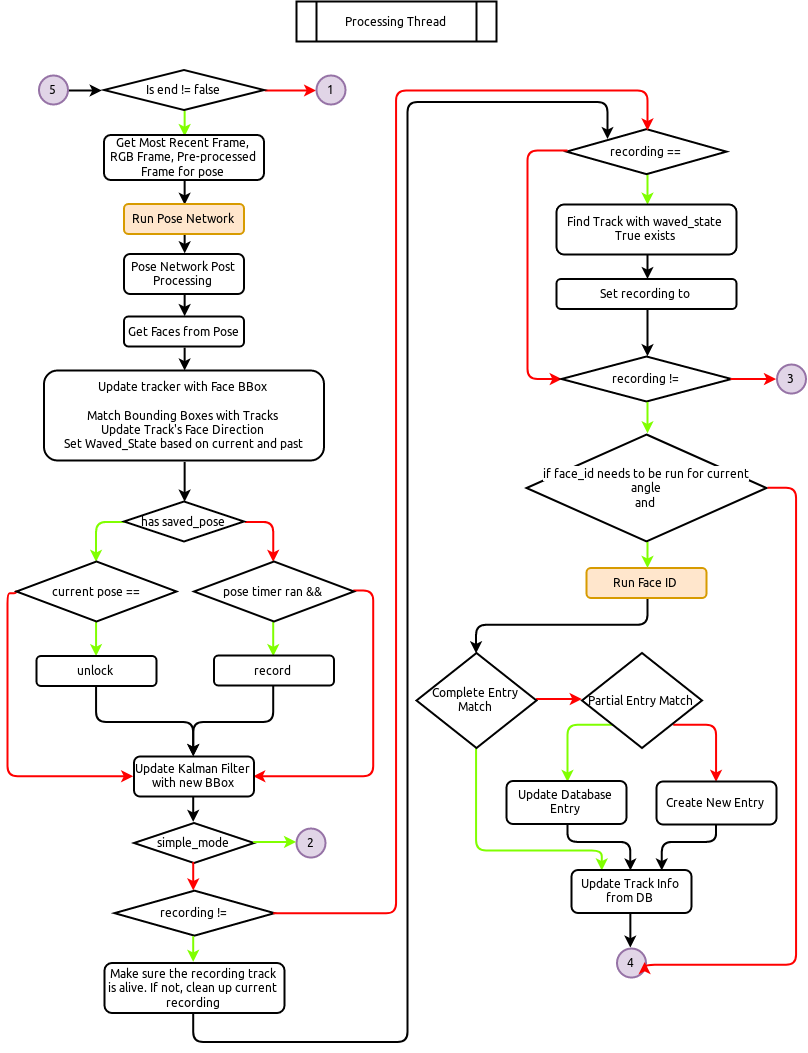

The diagram above was exported from draw.io. Its source (the exported page's mxGraphModel, read from the mxfile embedded in the PNG):
<mxGraphModel dx="2649" dy="1911" grid="1" gridSize="10" guides="1" tooltips="1" connect="1" arrows="1" fold="1" page="1" pageScale="1" pageWidth="850" pageHeight="1100" math="0" shadow="0">
  <root>
    <mxCell id="0" />
    <mxCell id="1" parent="0" />
    <mxCell id="2" value="Processing Thread" style="shape=process;whiteSpace=wrap;html=1;backgroundOutline=1;fontFamily=Ubuntu;strokeWidth=2;" vertex="1" parent="1">
      <mxGeometry x="1160" y="40" width="200" height="40" as="geometry" />
    </mxCell>
    <mxCell id="3" style="edgeStyle=orthogonalEdgeStyle;rounded=1;orthogonalLoop=1;jettySize=auto;html=1;exitX=0.5;exitY=1;exitDx=0;exitDy=0;entryX=0.5;entryY=0;entryDx=0;entryDy=0;strokeColor=#80FF00;fontFamily=Ubuntu;strokeWidth=2;" edge="1" source="5" target="7" parent="1">
      <mxGeometry relative="1" as="geometry" />
    </mxCell>
    <mxCell id="4" style="edgeStyle=orthogonalEdgeStyle;rounded=1;orthogonalLoop=1;jettySize=auto;html=1;exitX=1;exitY=0.5;exitDx=0;exitDy=0;strokeColor=#FF0000;fontFamily=Ubuntu;strokeWidth=2;entryX=0;entryY=0.5;entryDx=0;entryDy=0;" edge="1" source="5" target="63" parent="1">
      <mxGeometry relative="1" as="geometry">
        <mxPoint x="1170" y="140" as="targetPoint" />
        <Array as="points" />
      </mxGeometry>
    </mxCell>
    <mxCell id="5" value="Is end != false" style="rhombus;whiteSpace=wrap;html=1;fontFamily=Ubuntu;strokeWidth=2;" vertex="1" parent="1">
      <mxGeometry x="967.5" y="108.5" width="160" height="40" as="geometry" />
    </mxCell>
    <mxCell id="6" style="edgeStyle=orthogonalEdgeStyle;rounded=1;orthogonalLoop=1;jettySize=auto;html=1;exitX=0.5;exitY=1;exitDx=0;exitDy=0;entryX=0.5;entryY=0;entryDx=0;entryDy=0;strokeColor=#000000;fontFamily=Ubuntu;strokeWidth=2;" edge="1" source="7" target="9" parent="1">
      <mxGeometry relative="1" as="geometry">
        <mxPoint x="1409.2758620689656" y="230.27586206896558" as="targetPoint" />
      </mxGeometry>
    </mxCell>
    <mxCell id="7" value="Get Most Recent Frame, RGB Frame, Pre-processed Frame for pose" style="rounded=1;whiteSpace=wrap;html=1;fontFamily=Ubuntu;strokeWidth=2;" vertex="1" parent="1">
      <mxGeometry x="967.5" y="173.5" width="160" height="45" as="geometry" />
    </mxCell>
    <mxCell id="8" style="edgeStyle=orthogonalEdgeStyle;rounded=1;orthogonalLoop=1;jettySize=auto;html=1;exitX=0.5;exitY=1;exitDx=0;exitDy=0;entryX=0.5;entryY=0;entryDx=0;entryDy=0;strokeColor=#000000;fontFamily=Ubuntu;strokeWidth=2;" edge="1" source="9" target="11" parent="1">
      <mxGeometry relative="1" as="geometry" />
    </mxCell>
    <mxCell id="9" value="Run Pose Network" style="rounded=1;whiteSpace=wrap;html=1;fillColor=#ffe6cc;strokeColor=#d79b00;fontFamily=Ubuntu;strokeWidth=2;" vertex="1" parent="1">
      <mxGeometry x="987.5" y="242.5" width="120" height="30" as="geometry" />
    </mxCell>
    <mxCell id="10" style="edgeStyle=orthogonalEdgeStyle;rounded=1;orthogonalLoop=1;jettySize=auto;html=1;exitX=0.5;exitY=1;exitDx=0;exitDy=0;entryX=0.5;entryY=0;entryDx=0;entryDy=0;strokeColor=#000000;fontFamily=Ubuntu;strokeWidth=2;" edge="1" source="11" target="13" parent="1">
      <mxGeometry relative="1" as="geometry" />
    </mxCell>
    <mxCell id="11" value="Pose Network Post Processing" style="rounded=1;whiteSpace=wrap;html=1;fontFamily=Ubuntu;strokeWidth=2;" vertex="1" parent="1">
      <mxGeometry x="987.5" y="292.5" width="120" height="40" as="geometry" />
    </mxCell>
    <mxCell id="12" style="edgeStyle=orthogonalEdgeStyle;rounded=1;orthogonalLoop=1;jettySize=auto;html=1;exitX=0.5;exitY=1;exitDx=0;exitDy=0;entryX=0.5;entryY=0;entryDx=0;entryDy=0;strokeColor=#000000;fontFamily=Ubuntu;strokeWidth=2;" edge="1" source="13" target="15" parent="1">
      <mxGeometry relative="1" as="geometry" />
    </mxCell>
    <mxCell id="13" value="Get Faces from Pose" style="rounded=1;whiteSpace=wrap;html=1;fontFamily=Ubuntu;strokeWidth=2;" vertex="1" parent="1">
      <mxGeometry x="987.5" y="355" width="120" height="30" as="geometry" />
    </mxCell>
    <mxCell id="14" style="edgeStyle=orthogonalEdgeStyle;rounded=1;orthogonalLoop=1;jettySize=auto;html=1;exitX=0.5;exitY=1;exitDx=0;exitDy=0;strokeWidth=2;fontFamily=Ubuntu;" edge="1" source="15" target="18" parent="1">
      <mxGeometry relative="1" as="geometry">
        <mxPoint x="1048" y="525" as="targetPoint" />
      </mxGeometry>
    </mxCell>
    <mxCell id="15" value="Update tracker with Face BBox&lt;br&gt;&lt;br&gt;Match Bounding Boxes with Tracks&lt;br&gt;Update Track's Face Direction&lt;br&gt;Set Waved_State based on current and past poses" style="rounded=1;whiteSpace=wrap;html=1;fontFamily=Ubuntu;strokeWidth=2;" vertex="1" parent="1">
      <mxGeometry x="907.5" y="409" width="280" height="90" as="geometry" />
    </mxCell>
    <mxCell id="16" style="edgeStyle=orthogonalEdgeStyle;rounded=1;orthogonalLoop=1;jettySize=auto;html=1;entryX=0.5;entryY=0;entryDx=0;entryDy=0;strokeColor=#80FF00;fontFamily=Ubuntu;strokeWidth=2;exitX=0;exitY=0.5;exitDx=0;exitDy=0;" edge="1" source="18" target="21" parent="1">
      <mxGeometry relative="1" as="geometry">
        <mxPoint x="990" y="650" as="sourcePoint" />
        <Array as="points">
          <mxPoint x="960" y="560" />
        </Array>
      </mxGeometry>
    </mxCell>
    <mxCell id="17" style="edgeStyle=orthogonalEdgeStyle;rounded=1;orthogonalLoop=1;jettySize=auto;html=1;exitX=1;exitY=0.5;exitDx=0;exitDy=0;entryX=0.5;entryY=0;entryDx=0;entryDy=0;strokeColor=#FF0000;fontFamily=Ubuntu;strokeWidth=2;" edge="1" source="18" target="24" parent="1">
      <mxGeometry relative="1" as="geometry" />
    </mxCell>
    <mxCell id="18" value="has saved_pose" style="rhombus;whiteSpace=wrap;html=1;fontFamily=Ubuntu;strokeWidth=2;" vertex="1" parent="1">
      <mxGeometry x="987.5" y="540" width="120" height="40" as="geometry" />
    </mxCell>
    <mxCell id="19" style="edgeStyle=orthogonalEdgeStyle;rounded=1;orthogonalLoop=1;jettySize=auto;html=1;exitX=0.5;exitY=1;exitDx=0;exitDy=0;entryX=0.5;entryY=0;entryDx=0;entryDy=0;strokeColor=#80FF00;fontFamily=Ubuntu;strokeWidth=2;" edge="1" source="21" target="26" parent="1">
      <mxGeometry relative="1" as="geometry" />
    </mxCell>
    <mxCell id="20" style="edgeStyle=orthogonalEdgeStyle;rounded=1;orthogonalLoop=1;jettySize=auto;html=1;exitX=0;exitY=0.5;exitDx=0;exitDy=0;entryX=0;entryY=0.5;entryDx=0;entryDy=0;strokeColor=#FF0000;fontFamily=Ubuntu;strokeWidth=2;" edge="1" source="21" target="30" parent="1">
      <mxGeometry relative="1" as="geometry">
        <Array as="points">
          <mxPoint x="870" y="631" />
          <mxPoint x="870" y="815" />
        </Array>
      </mxGeometry>
    </mxCell>
    <mxCell id="21" value="current pose == saved" style="rhombus;whiteSpace=wrap;html=1;fontFamily=Ubuntu;strokeWidth=2;" vertex="1" parent="1">
      <mxGeometry x="880" y="600" width="160" height="60" as="geometry" />
    </mxCell>
    <mxCell id="22" style="edgeStyle=orthogonalEdgeStyle;rounded=1;orthogonalLoop=1;jettySize=auto;html=1;exitX=0.5;exitY=1;exitDx=0;exitDy=0;strokeColor=#80FF00;entryX=0.5;entryY=0;entryDx=0;entryDy=0;fontFamily=Ubuntu;strokeWidth=2;" edge="1" source="24" target="28" parent="1">
      <mxGeometry relative="1" as="geometry">
        <mxPoint x="1499.5" y="720" as="targetPoint" />
      </mxGeometry>
    </mxCell>
    <mxCell id="23" style="edgeStyle=orthogonalEdgeStyle;rounded=1;orthogonalLoop=1;jettySize=auto;html=1;exitX=1;exitY=0.5;exitDx=0;exitDy=0;entryX=1;entryY=0.5;entryDx=0;entryDy=0;strokeColor=#FF0000;fontFamily=Ubuntu;strokeWidth=2;" edge="1" source="24" target="30" parent="1">
      <mxGeometry relative="1" as="geometry" />
    </mxCell>
    <mxCell id="24" value="pose timer ran &amp;amp;&amp;amp; expired" style="rhombus;whiteSpace=wrap;html=1;fontFamily=Ubuntu;strokeWidth=2;" vertex="1" parent="1">
      <mxGeometry x="1057.5" y="600" width="160" height="60" as="geometry" />
    </mxCell>
    <mxCell id="25" style="edgeStyle=orthogonalEdgeStyle;rounded=1;orthogonalLoop=1;jettySize=auto;html=1;exitX=0.5;exitY=1;exitDx=0;exitDy=0;entryX=0.5;entryY=0;entryDx=0;entryDy=0;strokeColor=#000000;fontFamily=Ubuntu;strokeWidth=2;" edge="1" source="26" target="30" parent="1">
      <mxGeometry relative="1" as="geometry">
        <Array as="points">
          <mxPoint x="960" y="760" />
          <mxPoint x="1058" y="760" />
        </Array>
      </mxGeometry>
    </mxCell>
    <mxCell id="26" value="unlock" style="rounded=1;whiteSpace=wrap;html=1;fontFamily=Ubuntu;strokeWidth=2;" vertex="1" parent="1">
      <mxGeometry x="900" y="694.5" width="120" height="30" as="geometry" />
    </mxCell>
    <mxCell id="27" style="edgeStyle=orthogonalEdgeStyle;rounded=1;orthogonalLoop=1;jettySize=auto;html=1;exitX=0.5;exitY=1;exitDx=0;exitDy=0;entryX=0.5;entryY=0;entryDx=0;entryDy=0;strokeColor=#000000;fontFamily=Ubuntu;strokeWidth=2;" edge="1" source="28" target="30" parent="1">
      <mxGeometry relative="1" as="geometry">
        <Array as="points">
          <mxPoint x="1138" y="760" />
          <mxPoint x="1058" y="760" />
        </Array>
      </mxGeometry>
    </mxCell>
    <mxCell id="28" value="record pose" style="rounded=1;whiteSpace=wrap;html=1;fontFamily=Ubuntu;strokeWidth=2;" vertex="1" parent="1">
      <mxGeometry x="1077.5" y="694" width="120" height="30" as="geometry" />
    </mxCell>
    <mxCell id="29" style="edgeStyle=orthogonalEdgeStyle;rounded=1;orthogonalLoop=1;jettySize=auto;html=1;exitX=0.5;exitY=1;exitDx=0;exitDy=0;entryX=0.5;entryY=0;entryDx=0;entryDy=0;strokeWidth=2;fontFamily=Ubuntu;" edge="1" source="30" target="51" parent="1">
      <mxGeometry relative="1" as="geometry" />
    </mxCell>
    <mxCell id="30" value="Update Kalman Filter with new BBox" style="rounded=1;whiteSpace=wrap;html=1;fontFamily=Ubuntu;strokeWidth=2;" vertex="1" parent="1">
      <mxGeometry x="997.5" y="795" width="120" height="40" as="geometry" />
    </mxCell>
    <mxCell id="31" style="edgeStyle=orthogonalEdgeStyle;rounded=1;orthogonalLoop=1;jettySize=auto;html=1;exitX=0.5;exitY=1;exitDx=0;exitDy=0;entryX=0.5;entryY=0;entryDx=0;entryDy=0;strokeColor=#80FF00;fontFamily=Ubuntu;strokeWidth=2;" edge="1" source="32" target="35" parent="1">
      <mxGeometry relative="1" as="geometry" />
    </mxCell>
    <mxCell id="32" value="recording == None" style="rhombus;whiteSpace=wrap;html=1;fontFamily=Ubuntu;strokeWidth=2;" vertex="1" parent="1">
      <mxGeometry x="1430" y="167.6470588235294" width="160" height="45" as="geometry" />
    </mxCell>
    <mxCell id="33" style="edgeStyle=orthogonalEdgeStyle;rounded=1;orthogonalLoop=1;jettySize=auto;html=1;exitX=0;exitY=0.5;exitDx=0;exitDy=0;strokeColor=#FF0000;fontFamily=Ubuntu;strokeWidth=2;entryX=0;entryY=0.5;entryDx=0;entryDy=0;" edge="1" source="32" target="38" parent="1">
      <mxGeometry relative="1" as="geometry">
        <mxPoint x="1380" y="450" as="targetPoint" />
        <Array as="points">
          <mxPoint x="1390" y="190" />
          <mxPoint x="1390" y="418" />
        </Array>
      </mxGeometry>
    </mxCell>
    <mxCell id="34" style="edgeStyle=orthogonalEdgeStyle;rounded=1;orthogonalLoop=1;jettySize=auto;html=1;exitX=0.5;exitY=1;exitDx=0;exitDy=0;entryX=0.5;entryY=0;entryDx=0;entryDy=0;strokeWidth=2;fontFamily=Ubuntu;" edge="1" source="35" target="37" parent="1">
      <mxGeometry relative="1" as="geometry" />
    </mxCell>
    <mxCell id="35" value="Find Track with waved_state True exists" style="rectangle;whiteSpace=wrap;html=1;rounded=1;fontFamily=Ubuntu;strokeWidth=2;" vertex="1" parent="1">
      <mxGeometry x="1420" y="243" width="180" height="50" as="geometry" />
    </mxCell>
    <mxCell id="36" style="edgeStyle=orthogonalEdgeStyle;rounded=1;orthogonalLoop=1;jettySize=auto;html=1;exitX=0.5;exitY=1;exitDx=0;exitDy=0;entryX=0.5;entryY=0;entryDx=0;entryDy=0;strokeColor=#000000;fontFamily=Ubuntu;strokeWidth=2;" edge="1" source="37" target="38" parent="1">
      <mxGeometry relative="1" as="geometry" />
    </mxCell>
    <mxCell id="37" value="Set recording to track" style="rounded=1;whiteSpace=wrap;html=1;fontFamily=Ubuntu;strokeWidth=2;" vertex="1" parent="1">
      <mxGeometry x="1420" y="317.5" width="180" height="30" as="geometry" />
    </mxCell>
    <mxCell id="38" value="&lt;span style=&quot;background-color: rgb(255 , 255 , 255)&quot;&gt;recording != None&lt;br&gt;&lt;/span&gt;" style="rhombus;whiteSpace=wrap;html=1;fontFamily=Ubuntu;strokeWidth=2;" vertex="1" parent="1">
      <mxGeometry x="1425" y="395" width="170" height="45" as="geometry" />
    </mxCell>
    <mxCell id="39" style="edgeStyle=orthogonalEdgeStyle;rounded=1;orthogonalLoop=1;jettySize=auto;html=1;exitX=0.5;exitY=1;exitDx=0;exitDy=0;entryX=0.5;entryY=0;entryDx=0;entryDy=0;strokeColor=#000000;fontFamily=Ubuntu;strokeWidth=2;" edge="1" source="40" target="43" parent="1">
      <mxGeometry relative="1" as="geometry" />
    </mxCell>
    <mxCell id="40" value="Run Face ID Network" style="rounded=1;whiteSpace=wrap;html=1;fillColor=#ffe6cc;strokeColor=#d79b00;fontFamily=Ubuntu;strokeWidth=2;" vertex="1" parent="1">
      <mxGeometry x="1450" y="606.5" width="120" height="30" as="geometry" />
    </mxCell>
    <mxCell id="41" style="edgeStyle=orthogonalEdgeStyle;rounded=1;orthogonalLoop=1;jettySize=auto;html=1;strokeColor=#FF0000;fontFamily=Ubuntu;strokeWidth=2;entryX=0;entryY=0.5;entryDx=0;entryDy=0;exitX=1;exitY=0.5;exitDx=0;exitDy=0;" edge="1" source="43" target="46" parent="1">
      <mxGeometry relative="1" as="geometry">
        <mxPoint x="1410" y="690" as="sourcePoint" />
        <mxPoint x="1420" y="770" as="targetPoint" />
        <Array as="points">
          <mxPoint x="1418" y="739" />
        </Array>
      </mxGeometry>
    </mxCell>
    <mxCell id="42" style="edgeStyle=orthogonalEdgeStyle;rounded=1;orthogonalLoop=1;jettySize=auto;html=1;exitX=0.5;exitY=1;exitDx=0;exitDy=0;entryX=0.25;entryY=0;entryDx=0;entryDy=0;strokeColor=#80FF00;fontFamily=Ubuntu;strokeWidth=2;" edge="1" source="43" target="50" parent="1">
      <mxGeometry relative="1" as="geometry">
        <mxPoint x="1339.8333333333335" y="820.3333333333335" as="targetPoint" />
        <Array as="points">
          <mxPoint x="1340" y="890" />
          <mxPoint x="1465" y="890" />
        </Array>
      </mxGeometry>
    </mxCell>
    <mxCell id="43" value="Complete Entry Match" style="rhombus;whiteSpace=wrap;html=1;fontFamily=Ubuntu;strokeWidth=2;" vertex="1" parent="1">
      <mxGeometry x="1280" y="691.5" width="120" height="95" as="geometry" />
    </mxCell>
    <mxCell id="44" style="edgeStyle=orthogonalEdgeStyle;rounded=1;orthogonalLoop=1;jettySize=auto;html=1;exitX=0;exitY=1;exitDx=0;exitDy=0;entryX=0.5;entryY=0;entryDx=0;entryDy=0;strokeColor=#80FF00;fontFamily=Ubuntu;strokeWidth=2;" edge="1" source="46" target="48" parent="1">
      <mxGeometry relative="1" as="geometry">
        <Array as="points">
          <mxPoint x="1430" y="763" />
        </Array>
      </mxGeometry>
    </mxCell>
    <mxCell id="45" style="edgeStyle=orthogonalEdgeStyle;rounded=1;orthogonalLoop=1;jettySize=auto;html=1;exitX=1;exitY=1;exitDx=0;exitDy=0;entryX=0.5;entryY=0;entryDx=0;entryDy=0;strokeColor=#FF0000;fontFamily=Ubuntu;strokeWidth=2;" edge="1" source="46" target="62" parent="1">
      <mxGeometry relative="1" as="geometry">
        <mxPoint x="1640" y="820" as="targetPoint" />
        <Array as="points">
          <mxPoint x="1580" y="763" />
        </Array>
      </mxGeometry>
    </mxCell>
    <mxCell id="46" value="Partial Entry Match" style="rhombus;whiteSpace=wrap;html=1;fontFamily=Ubuntu;strokeWidth=2;" vertex="1" parent="1">
      <mxGeometry x="1445.5" y="691.5" width="120" height="95" as="geometry" />
    </mxCell>
    <mxCell id="47" value="" style="edgeStyle=orthogonalEdgeStyle;rounded=1;orthogonalLoop=1;jettySize=auto;html=1;strokeWidth=2;fontFamily=Ubuntu;exitX=0.5;exitY=1;exitDx=0;exitDy=0;entryX=0.5;entryY=0;entryDx=0;entryDy=0;" edge="1" source="48" target="50" parent="1">
      <mxGeometry relative="1" as="geometry">
        <Array as="points">
          <mxPoint x="1430" y="880" />
          <mxPoint x="1495" y="880" />
        </Array>
      </mxGeometry>
    </mxCell>
    <mxCell id="48" value="Update Database Entry" style="rounded=1;whiteSpace=wrap;html=1;fontFamily=Ubuntu;strokeWidth=2;" vertex="1" parent="1">
      <mxGeometry x="1370" y="819.5" width="120" height="43" as="geometry" />
    </mxCell>
    <mxCell id="49" style="edgeStyle=orthogonalEdgeStyle;rounded=1;orthogonalLoop=1;jettySize=auto;html=1;exitX=0.5;exitY=1;exitDx=0;exitDy=0;strokeWidth=2;fontFamily=Ubuntu;entryX=0.5;entryY=0;entryDx=0;entryDy=0;" edge="1" source="50" target="68" parent="1">
      <mxGeometry relative="1" as="geometry">
        <mxPoint x="1494.5882352941176" y="1010" as="targetPoint" />
      </mxGeometry>
    </mxCell>
    <mxCell id="50" value="Update Track Info from DB" style="rounded=1;whiteSpace=wrap;html=1;fontFamily=Ubuntu;strokeWidth=2;" vertex="1" parent="1">
      <mxGeometry x="1435" y="908.5" width="120" height="43" as="geometry" />
    </mxCell>
    <mxCell id="51" value="simple_mode" style="rhombus;whiteSpace=wrap;html=1;fontFamily=Ubuntu;strokeWidth=2;" vertex="1" parent="1">
      <mxGeometry x="997.5" y="861.5" width="120" height="40" as="geometry" />
    </mxCell>
    <mxCell id="52" style="edgeStyle=orthogonalEdgeStyle;rounded=1;orthogonalLoop=1;jettySize=auto;html=1;entryX=0.5;entryY=0;entryDx=0;entryDy=0;strokeColor=#FF0000;fontFamily=Ubuntu;strokeWidth=2;exitX=0.5;exitY=1;exitDx=0;exitDy=0;" edge="1" source="51" target="53" parent="1">
      <mxGeometry relative="1" as="geometry">
        <mxPoint x="1057" y="940" as="sourcePoint" />
        <mxPoint x="1127.2857142857142" y="824.8571428571429" as="targetPoint" />
        <Array as="points" />
      </mxGeometry>
    </mxCell>
    <mxCell id="53" value="recording != None" style="rhombus;whiteSpace=wrap;html=1;fontFamily=Ubuntu;strokeWidth=2;" vertex="1" parent="1">
      <mxGeometry x="978" y="929.1470588235294" width="160" height="45" as="geometry" />
    </mxCell>
    <mxCell id="54" value="Make sure the recording track is alive. If not, clean up current recording" style="rounded=1;whiteSpace=wrap;html=1;fontFamily=Ubuntu;strokeWidth=2;" vertex="1" parent="1">
      <mxGeometry x="968" y="1001.5" width="180" height="50" as="geometry" />
    </mxCell>
    <mxCell id="55" style="edgeStyle=orthogonalEdgeStyle;rounded=1;orthogonalLoop=1;jettySize=auto;html=1;exitX=0.5;exitY=1;exitDx=0;exitDy=0;strokeColor=#80FF00;entryX=0.5;entryY=0;entryDx=0;entryDy=0;fontFamily=Ubuntu;strokeWidth=2;" edge="1" source="53" target="54" parent="1">
      <mxGeometry relative="1" as="geometry">
        <mxPoint x="1196.2857142857142" y="897.2857142857142" as="targetPoint" />
        <mxPoint x="1196.2857142857142" y="863" as="sourcePoint" />
        <Array as="points">
          <mxPoint x="1058" y="990" />
          <mxPoint x="1058" y="990" />
        </Array>
      </mxGeometry>
    </mxCell>
    <mxCell id="56" style="edgeStyle=orthogonalEdgeStyle;rounded=1;orthogonalLoop=1;jettySize=auto;html=1;entryX=0.5;entryY=0;entryDx=0;entryDy=0;strokeColor=#FF0000;fontFamily=Ubuntu;strokeWidth=2;exitX=1;exitY=0.5;exitDx=0;exitDy=0;" edge="1" source="53" target="32" parent="1">
      <mxGeometry relative="1" as="geometry">
        <mxPoint x="1216.4411764705883" y="905.1176470588236" as="sourcePoint" />
        <mxPoint x="1217.6176470588234" y="933.3529411764707" as="targetPoint" />
        <Array as="points">
          <mxPoint x="1137" y="953" />
          <mxPoint x="1260" y="953" />
          <mxPoint x="1260" y="130" />
          <mxPoint x="1510" y="130" />
        </Array>
      </mxGeometry>
    </mxCell>
    <mxCell id="57" style="edgeStyle=orthogonalEdgeStyle;rounded=1;orthogonalLoop=1;jettySize=auto;html=1;exitX=0.5;exitY=1;exitDx=0;exitDy=0;strokeColor=#000000;fontFamily=Ubuntu;strokeWidth=2;entryX=0;entryY=0;entryDx=0;entryDy=0;" edge="1" source="54" target="32" parent="1">
      <mxGeometry relative="1" as="geometry">
        <mxPoint x="1389.8333333333335" y="835.6666666666667" as="sourcePoint" />
        <mxPoint x="1309.8333333333335" y="907.3333333333335" as="targetPoint" />
        <Array as="points">
          <mxPoint x="1057" y="1080" />
          <mxPoint x="1270" y="1080" />
          <mxPoint x="1270" y="140" />
          <mxPoint x="1470" y="140" />
        </Array>
      </mxGeometry>
    </mxCell>
    <mxCell id="58" style="edgeStyle=orthogonalEdgeStyle;rounded=1;orthogonalLoop=1;jettySize=auto;html=1;exitX=0.5;exitY=1;exitDx=0;exitDy=0;entryX=0.5;entryY=0;entryDx=0;entryDy=0;strokeColor=#80FF00;fontFamily=Ubuntu;strokeWidth=2;" edge="1" source="38" target="59" parent="1">
      <mxGeometry relative="1" as="geometry">
        <mxPoint x="1409.5" y="447.1" as="sourcePoint" />
        <mxPoint x="1409.5" y="477.5" as="targetPoint" />
      </mxGeometry>
    </mxCell>
    <mxCell id="59" value="&lt;div&gt;&lt;span style=&quot;background-color: rgb(255 , 255 , 255)&quot;&gt;if face_id needs to be run for current angle&lt;/span&gt;&lt;/div&gt;&lt;div&gt;&lt;span style=&quot;background-color: rgb(255 , 255 , 255)&quot;&gt;and&lt;/span&gt;&lt;br&gt;&lt;span style=&quot;background-color: rgb(255 , 255 , 255)&quot;&gt;&lt;span style=&quot;background-color: rgb(255 , 255 , 255)&quot;&gt;if face_id wasn't run in last 5 frames&lt;/span&gt;&lt;/span&gt;&lt;/div&gt;" style="rhombus;whiteSpace=wrap;html=1;fontFamily=Ubuntu;strokeWidth=2;" vertex="1" parent="1">
      <mxGeometry x="1390" y="473" width="240" height="107" as="geometry" />
    </mxCell>
    <mxCell id="60" style="edgeStyle=orthogonalEdgeStyle;rounded=1;orthogonalLoop=1;jettySize=auto;html=1;strokeColor=#80FF00;fontFamily=Ubuntu;strokeWidth=2;exitX=0.5;exitY=1;exitDx=0;exitDy=0;" edge="1" source="59" target="40" parent="1">
      <mxGeometry relative="1" as="geometry">
        <mxPoint x="1410" y="580" as="sourcePoint" />
        <mxPoint x="1420" y="483" as="targetPoint" />
      </mxGeometry>
    </mxCell>
    <mxCell id="61" value="" style="edgeStyle=orthogonalEdgeStyle;rounded=1;orthogonalLoop=1;jettySize=auto;html=1;strokeWidth=2;fontFamily=Ubuntu;entryX=0.75;entryY=0;entryDx=0;entryDy=0;exitX=0.5;exitY=1;exitDx=0;exitDy=0;" edge="1" source="62" target="50" parent="1">
      <mxGeometry relative="1" as="geometry">
        <mxPoint x="1630" y="941.5" as="targetPoint" />
        <Array as="points">
          <mxPoint x="1580" y="880" />
          <mxPoint x="1525" y="880" />
        </Array>
      </mxGeometry>
    </mxCell>
    <mxCell id="62" value="Create New Entry" style="rounded=1;whiteSpace=wrap;html=1;fontFamily=Ubuntu;strokeWidth=2;" vertex="1" parent="1">
      <mxGeometry x="1520" y="820" width="120" height="43" as="geometry" />
    </mxCell>
    <mxCell id="63" value="1" style="ellipse;whiteSpace=wrap;html=1;aspect=fixed;strokeWidth=2;fontFamily=Ubuntu;fillColor=#e1d5e7;strokeColor=#9673a6;" vertex="1" parent="1">
      <mxGeometry x="1180" y="114" width="29" height="29" as="geometry" />
    </mxCell>
    <mxCell id="64" value="2" style="ellipse;whiteSpace=wrap;html=1;aspect=fixed;strokeWidth=2;fontFamily=Ubuntu;fillColor=#e1d5e7;strokeColor=#9673a6;" vertex="1" parent="1">
      <mxGeometry x="1160" y="867.0294117647059" width="29" height="29" as="geometry" />
    </mxCell>
    <mxCell id="65" style="edgeStyle=orthogonalEdgeStyle;rounded=1;orthogonalLoop=1;jettySize=auto;html=1;exitX=1;exitY=0.5;exitDx=0;exitDy=0;strokeColor=#80FF00;fontFamily=Ubuntu;strokeWidth=2;entryX=0;entryY=0.5;entryDx=0;entryDy=0;" edge="1" source="51" target="64" parent="1">
      <mxGeometry relative="1" as="geometry">
        <mxPoint x="1150" y="900" as="targetPoint" />
        <mxPoint x="1068.1176470588234" y="984.0588235294117" as="sourcePoint" />
        <Array as="points" />
      </mxGeometry>
    </mxCell>
    <mxCell id="66" style="edgeStyle=orthogonalEdgeStyle;rounded=1;orthogonalLoop=1;jettySize=auto;html=1;strokeColor=#FF0000;fontFamily=Ubuntu;strokeWidth=2;exitX=1;exitY=0.5;exitDx=0;exitDy=0;entryX=0;entryY=0.5;entryDx=0;entryDy=0;" edge="1" source="38" target="67" parent="1">
      <mxGeometry relative="1" as="geometry">
        <mxPoint x="1409.8275862068967" y="749.0344827586207" as="sourcePoint" />
        <mxPoint x="1630" y="440" as="targetPoint" />
        <Array as="points" />
      </mxGeometry>
    </mxCell>
    <mxCell id="67" value="3" style="ellipse;whiteSpace=wrap;html=1;aspect=fixed;strokeWidth=2;fontFamily=Ubuntu;fillColor=#e1d5e7;strokeColor=#9673a6;" vertex="1" parent="1">
      <mxGeometry x="1640.5" y="403.02941176470586" width="29" height="29" as="geometry" />
    </mxCell>
    <mxCell id="68" value="4" style="ellipse;whiteSpace=wrap;html=1;aspect=fixed;strokeWidth=2;fontFamily=Ubuntu;fillColor=#e1d5e7;strokeColor=#9673a6;" vertex="1" parent="1">
      <mxGeometry x="1480.5" y="987.0294117647059" width="29" height="29" as="geometry" />
    </mxCell>
    <mxCell id="69" style="edgeStyle=orthogonalEdgeStyle;rounded=1;orthogonalLoop=1;jettySize=auto;html=1;strokeColor=#FF0000;fontFamily=Ubuntu;strokeWidth=2;entryX=1;entryY=0.5;entryDx=0;entryDy=0;exitX=1;exitY=0.5;exitDx=0;exitDy=0;" edge="1" source="59" target="68" parent="1">
      <mxGeometry relative="1" as="geometry">
        <mxPoint x="1540" y="529" as="sourcePoint" />
        <mxPoint x="1596.1428571428573" y="528.5714285714287" as="targetPoint" />
        <Array as="points">
          <mxPoint x="1660" y="526" />
          <mxPoint x="1660" y="1002" />
        </Array>
      </mxGeometry>
    </mxCell>
    <mxCell id="70" style="edgeStyle=orthogonalEdgeStyle;rounded=1;orthogonalLoop=1;jettySize=auto;html=1;strokeColor=#000000;fontFamily=Ubuntu;strokeWidth=2;entryX=-0.016;entryY=0.506;entryDx=0;entryDy=0;entryPerimeter=0;exitX=1;exitY=0.5;exitDx=0;exitDy=0;" edge="1" source="71" target="5" parent="1">
      <mxGeometry relative="1" as="geometry">
        <mxPoint x="890" y="170" as="sourcePoint" />
        <mxPoint x="897.5" y="128" as="targetPoint" />
        <Array as="points">
          <mxPoint x="940" y="128" />
        </Array>
      </mxGeometry>
    </mxCell>
    <mxCell id="71" value="5" style="ellipse;whiteSpace=wrap;html=1;aspect=fixed;strokeWidth=2;fontFamily=Ubuntu;fillColor=#e1d5e7;strokeColor=#9673a6;" vertex="1" parent="1">
      <mxGeometry x="902.5" y="114" width="29" height="29" as="geometry" />
    </mxCell>
  </root>
</mxGraphModel>